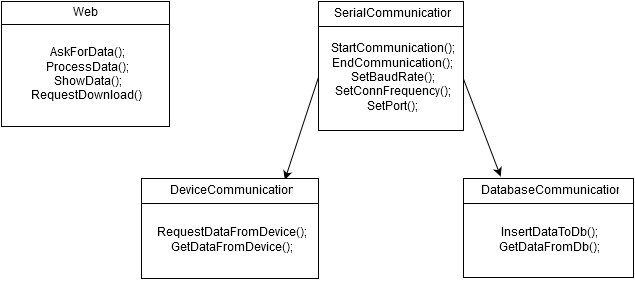

The diagram above was exported from draw.io. Its source (the exported page's mxGraphModel, read from the mxfile embedded in the PNG):
<mxGraphModel dx="765" dy="746" grid="0" gridSize="10" guides="1" tooltips="1" connect="1" arrows="1" fold="1" page="0" pageScale="1.5" pageWidth="826" pageHeight="1169" background="none" math="0" shadow="0">
  <root>
    <mxCell id="0" style=";html=1;" />
    <mxCell id="1" style=";html=1;" parent="0" />
    <mxCell id="3120396abaeef949-29" value="StartCommunication();&lt;br&gt;EndCommunication();&lt;br&gt;SetBaudRate();&lt;br&gt;SetConnFrequency();&lt;br&gt;SetPort();&lt;br&gt;" style="whiteSpace=wrap;html=1;strokeWidth=1;" vertex="1" parent="1">
      <mxGeometry x="442" y="-151" width="145" height="104" as="geometry" />
    </mxCell>
    <mxCell id="3120396abaeef949-30" value="SerialCommunication" style="whiteSpace=wrap;html=1;strokeWidth=1;" vertex="1" parent="1">
      <mxGeometry x="442" y="-176" width="145" height="25" as="geometry" />
    </mxCell>
    <mxCell id="3120396abaeef949-32" value="" style="endArrow=classic;html=1;entryX=0.81;entryY=0.051;entryPerimeter=0;exitX=0;exitY=0.5;" edge="1" parent="1" source="3120396abaeef949-29" target="3120396abaeef949-34">
      <mxGeometry width="50" height="50" relative="1" as="geometry">
        <mxPoint x="448" y="-95" as="sourcePoint" />
        <mxPoint x="367" y="1" as="targetPoint" />
      </mxGeometry>
    </mxCell>
    <mxCell id="3120396abaeef949-33" value="RequestDataFromDevice();&lt;br&gt;GetDataFromDevice();&lt;br&gt;" style="whiteSpace=wrap;html=1;strokeWidth=1;" vertex="1" parent="1">
      <mxGeometry x="265" y="26" width="177" height="75" as="geometry" />
    </mxCell>
    <mxCell id="3120396abaeef949-34" value="DeviceCommunication" style="whiteSpace=wrap;html=1;strokeWidth=1;" vertex="1" parent="1">
      <mxGeometry x="265" y="1" width="177" height="25" as="geometry" />
    </mxCell>
    <mxCell id="3120396abaeef949-35" value="" style="endArrow=classic;html=1;exitX=1;exitY=0.5;entryX=0.22;entryY=-0.087;entryPerimeter=0;" edge="1" parent="1" source="3120396abaeef949-29" target="3120396abaeef949-36">
      <mxGeometry width="50" height="50" relative="1" as="geometry">
        <mxPoint x="598" y="-113" as="sourcePoint" />
        <mxPoint x="716.9999999999999" y="1" as="targetPoint" />
      </mxGeometry>
    </mxCell>
    <mxCell id="3120396abaeef949-36" value="DatabaseCommunication" style="whiteSpace=wrap;html=1;strokeWidth=1;" vertex="1" parent="1">
      <mxGeometry x="587" y="1" width="170" height="25" as="geometry" />
    </mxCell>
    <mxCell id="3120396abaeef949-37" value="InsertDataToDb();&lt;br&gt;GetDataFromDb();&lt;br&gt;" style="whiteSpace=wrap;html=1;strokeWidth=1;" vertex="1" parent="1">
      <mxGeometry x="587" y="26" width="170" height="74" as="geometry" />
    </mxCell>
    <mxCell id="3120396abaeef949-40" value="AskForData();&lt;br&gt;ProcessData();&lt;br&gt;ShowData();&lt;br&gt;RequestDownload();&lt;br&gt;" style="whiteSpace=wrap;html=1;strokeWidth=1;" vertex="1" parent="1">
      <mxGeometry x="125" y="-153" width="168" height="102" as="geometry" />
    </mxCell>
    <mxCell id="3120396abaeef949-41" value="Web" style="whiteSpace=wrap;html=1;strokeWidth=1;" vertex="1" parent="1">
      <mxGeometry x="125" y="-176" width="168" height="23" as="geometry" />
    </mxCell>
  </root>
</mxGraphModel>